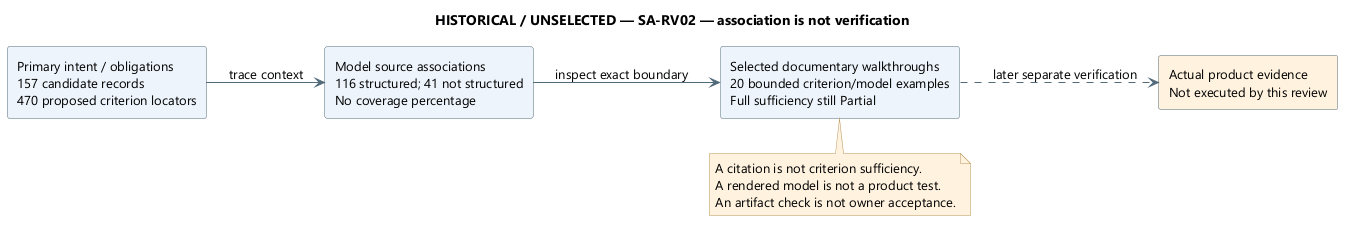

The diagram above was rendered by PlantUML. Its source (embedded in the PNG):
@startuml
' OWNER-MVP-2026-11-04 review: Historical / alternative. Dated observation or rejected/unselected alternative is preserved without becoming a current MVP topology.
skinparam backgroundColor white
skinparam defaultFontName Segoe UI
skinparam defaultFontSize 13
skinparam shadowing false
skinparam ArrowColor #526B7B
skinparam rectangleBackgroundColor #EDF4FB
skinparam rectangleBorderColor #526B7B
skinparam noteBackgroundColor #FFF3DF
skinparam noteBorderColor #B99557
skinparam nodesep 35
skinparam ranksep 42
title HISTORICAL / UNSELECTED — SA-RV02 — association is not verification
left to right direction
rectangle "Primary intent / obligations\n157 candidate records\n470 proposed criterion locators" as Source
rectangle "Model source associations\n116 structured; 41 not structured\nNo coverage percentage" as Models
rectangle "Selected documentary walkthroughs\n20 bounded criterion/model examples\nFull sufficiency still Partial" as Walk
rectangle "Actual product evidence\nNot executed by this review" as Product #FFF3DF
Source --> Models : trace context
Models --> Walk : inspect exact boundary
Walk ..> Product : later separate verification
note bottom of Walk
A citation is not criterion sufficiency.
A rendered model is not a product test.
An artifact check is not owner acceptance.
end note

@enduml